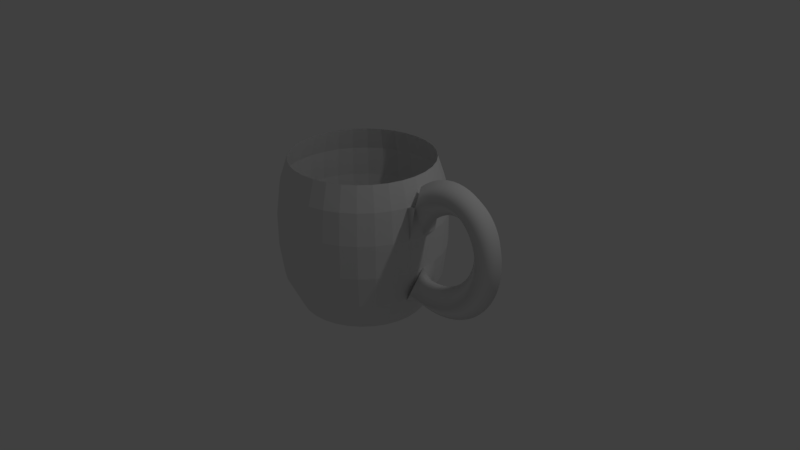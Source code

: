 # Source: TutorialCoffeCup.blend  (saved by Blender 2.78.0; exported with 4.5.12 LTS)
import bpy
from mathutils import Matrix  # noqa: F401  (used for matrix-valued properties, if any)

bpy.ops.wm.read_factory_settings(use_empty=True)
scene = bpy.context.scene
scene.name = 'Scene'

# ---- collections
col_collection_1 = bpy.data.collections.new('Collection 1'); scene.collection.children.link(col_collection_1)
col_collection_10 = bpy.data.collections.new('Collection 10'); scene.collection.children.link(col_collection_10)

# ---- world
world_world = bpy.data.worlds.new('World'); scene.world = world_world
world_world.color = (0.05088, 0.05088, 0.05088)
world_world.use_sun_shadow = False
world_world.sun_shadow_jitter_overblur = 0.0
world_world.cycles.sampling_method = 'MANUAL'

# ---- cameras
cam_camera = bpy.data.cameras.new('Camera')
cam_camera.clip_end = 100.0
cam_camera.lens = 35.0
cam_camera.sensor_width = 32.0
cam_camera.sensor_height = 18.0
cam_camera.ortho_scale = 7.314
cam_camera.dof.focus_distance = 0.0
cam_camera.dof.aperture_fstop = 128.0

# ---- lights
light_lamp = bpy.data.lights.new('Lamp', 'POINT')
light_lamp.transmission_factor = 0.0
light_lamp.cutoff_distance = 30.0
light_lamp.energy = 100.0
light_lamp.shadow_buffer_clip_start = 1.001
light_lamp.shadow_soft_size = 0.1
light_lamp.shadow_maximum_resolution = 0.006
light_lamp.use_absolute_resolution = True

# ---- meshes
me_mesh = bpy.data.meshes.new('Mesh')
me_mesh.from_pydata([(-2.263, 0.238, 0.6057), (-2.4, 0.04369, 0.7587), (-2.281, -0.1616, 0.6053), (-2.144, 0.03262, 0.4522), (-2.192, 0.2348, 0.6607), (-2.315, 0.03996, 0.8242), (-2.209, -0.1648, 0.6607), (-2.085, 0.03006, 0.4972), (-2.122, 0.2319, 0.7055), (-2.23, 0.03637, 0.8789), (-2.139, -0.1678, 0.7058), (-2.031, 0.02776, 0.5324), (-2.054, 0.2291, 0.7406), (-2.144, 0.03291, 0.9231), (-2.07, -0.1705, 0.7412), (-1.98, 0.0257, 0.5587), (-1.988, 0.2266, 0.7666), (-2.059, 0.02959, 0.9569), (-2.003, -0.1731, 0.7675), (-1.933, 0.02388, 0.5772), (-1.924, 0.2242, 0.7841), (-1.973, 0.02638, 0.9802), (-1.939, -0.1755, 0.7851), (-1.89, 0.02228, 0.589), (-1.862, 0.222, 0.7936), (-1.888, 0.02332, 0.9933), (-1.877, -0.1778, 0.7947), (-1.851, 0.02087, 0.595), (-1.803, 0.2199, 0.7956), (-1.805, 0.0204, 0.9961), (-1.817, -0.1799, 0.7968), (-1.815, 0.01964, 0.5963), (-1.747, 0.218, 0.7907), (-1.724, 0.01764, 0.989), (-1.76, -0.1818, 0.7918), (-1.783, 0.01854, 0.5935), (-1.694, 0.2162, 0.7793), (-1.646, 0.01505, 0.9724), (-1.707, -0.1836, 0.7803), (-1.754, 0.01756, 0.5871), (-1.643, 0.2146, 0.7619), (-1.573, 0.01265, 0.9471), (-1.656, -0.1852, 0.7628), (-1.726, 0.01666, 0.5776), (-1.596, 0.213, 0.739), (-1.505, 0.01044, 0.9138), (-1.609, -0.1868, 0.7398), (-1.7, 0.01583, 0.565), (-1.553, 0.2116, 0.7111), (-1.442, 0.008425, 0.8735), (-1.565, -0.1882, 0.7118), (-1.676, 0.01504, 0.5493), (-1.513, 0.2104, 0.6785), (-1.385, 0.006595, 0.8272), (-1.525, -0.1895, 0.6792), (-1.653, 0.0143, 0.5305), (-1.476, 0.2092, 0.6419), (-1.334, 0.004942, 0.7758), (-1.489, -0.1906, 0.6426), (-1.631, 0.0136, 0.5087), (-1.444, 0.2081, 0.6015), (-1.289, 0.003455, 0.7201), (-1.456, -0.1917, 0.6023), (-1.611, 0.01294, 0.4838), (-1.415, 0.2071, 0.5579), (-1.249, 0.002122, 0.6607), (-1.427, -0.1927, 0.5588), (-1.593, 0.01232, 0.456), (-1.39, 0.2062, 0.5114), (-1.216, 0.0009283, 0.5985), (-1.403, -0.1936, 0.5125), (-1.577, 0.01174, 0.4255), (-1.369, 0.2054, 0.4625), (-1.188, -0.0001378, 0.5338), (-1.382, -0.1944, 0.4639), (-1.563, 0.0112, 0.3926), (-1.352, 0.2047, 0.4116), (-1.167, -0.001088, 0.4673), (-1.365, -0.1951, 0.4133), (-1.551, 0.0107, 0.3577), (-1.34, 0.204, 0.359), (-1.15, -0.001934, 0.3993), (-1.353, -0.1957, 0.3611), (-1.542, 0.01025, 0.3209), (-1.331, 0.2035, 0.3052), (-1.139, -0.002685, 0.3302), (-1.344, -0.1963, 0.3078), (-1.536, 0.009831, 0.2828), (-1.327, 0.2029, 0.2505), (-1.134, -0.003349, 0.2606), (-1.34, -0.1968, 0.2536), (-1.533, 0.009458, 0.2435), (-1.327, 0.2025, 0.1953), (-1.133, -0.003935, 0.1906), (-1.34, -0.1973, 0.1989), (-1.533, 0.009124, 0.2036), (-1.33, 0.2021, 0.14), (-1.138, -0.004451, 0.1208), (-1.343, -0.1977, 0.1441), (-1.536, 0.008827, 0.1633), (-1.338, 0.2017, 0.08477), (-1.148, -0.004902, 0.05141), (-1.351, -0.1981, 0.08954), (-1.541, 0.008566, 0.1229), (-1.35, 0.2014, 0.03009), (-1.163, -0.005295, -0.01719), (-1.363, -0.1984, 0.03551), (-1.55, 0.008337, 0.08279), (-1.366, 0.2011, -0.02376), (-1.183, -0.005635, -0.08464), (-1.379, -0.1986, -0.01765), (-1.562, 0.008138, 0.04322), (-1.386, 0.2009, -0.07646), (-1.208, -0.005928, -0.1506), (-1.399, -0.1989, -0.06966), (-1.577, 0.007966, 0.004475), (-1.41, 0.2007, -0.1277), (-1.238, -0.006178, -0.2147), (-1.422, -0.1991, -0.1202), (-1.594, 0.00782, -0.0332), (-1.438, 0.2005, -0.1772), (-1.273, -0.00639, -0.2767), (-1.449, -0.1992, -0.169), (-1.615, 0.007696, -0.06958), (-1.469, 0.2004, -0.2247), (-1.312, -0.006567, -0.3361), (-1.48, -0.1994, -0.2158), (-1.637, 0.007592, -0.1044), (-1.504, 0.2003, -0.2699), (-1.355, -0.006714, -0.3927), (-1.514, -0.1995, -0.2603), (-1.663, 0.007506, -0.1376), (-1.542, 0.2002, -0.3126), (-1.403, -0.006835, -0.446), (-1.552, -0.1996, -0.3023), (-1.691, 0.007436, -0.1688), (-1.583, 0.2001, -0.3524), (-1.455, -0.006933, -0.4959), (-1.592, -0.1996, -0.3415), (-1.721, 0.007379, -0.198), (-1.628, 0.2, -0.3893), (-1.51, -0.00701, -0.542), (-1.636, -0.1997, -0.3776), (-1.753, 0.007334, -0.2249), (-1.675, 0.2, -0.4228), (-1.569, -0.00707, -0.584), (-1.683, -0.1998, -0.4106), (-1.788, 0.007299, -0.2494), (-1.725, 0.1999, -0.4528), (-1.632, -0.007116, -0.6216), (-1.732, -0.1998, -0.4401), (-1.825, 0.007273, -0.2714), (-1.777, 0.1999, -0.4792), (-1.697, -0.00715, -0.6545), (-1.783, -0.1998, -0.466), (-1.863, 0.007253, -0.2907), (-1.832, 0.1999, -0.5016), (-1.766, -0.007175, -0.6825), (-1.837, -0.1998, -0.4881), (-1.903, 0.007239, -0.3072), (-1.889, 0.1999, -0.52), (-1.837, -0.007192, -0.7054), (-1.893, -0.1999, -0.5061), (-1.945, 0.007229, -0.3207), (-1.947, 0.1999, -0.5341), (-1.909, -0.007202, -0.723), (-1.95, -0.1999, -0.52), (-1.988, 0.007223, -0.3311), (-2.007, 0.1999, -0.5438), (-1.984, -0.007209, -0.735), (-2.009, -0.1999, -0.5295), (-2.033, 0.007219, -0.3382), (-2.069, 0.1999, -0.5489), (-2.06, -0.007213, -0.7414), (-2.069, -0.1999, -0.5345), (-2.078, 0.007217, -0.342), (-2.131, 0.1999, -0.5493), (-2.137, -0.007215, -0.7418), (-2.131, -0.1999, -0.5349), (-2.124, 0.007216, -0.3423), (-2.194, 0.1999, -0.5448), (-2.215, -0.007215, -0.7363), (-2.192, -0.1999, -0.5305), (-2.171, 0.007215, -0.339), (-2.257, 0.1999, -0.5354), (-2.293, -0.007215, -0.7247), (-2.255, -0.1999, -0.5212), (-2.219, 0.007215, -0.3319), (-2.321, 0.1999, -0.5209), (-2.371, -0.007215, -0.7068), (-2.317, -0.1999, -0.5069), (-2.266, 0.007215, -0.321), (-3.39, 0.03386, -1.046), (-3.398, 1.046, -0.6457), (-3.39, 0.8339, -1.046), (-3.398, 0.9463, 0.8543), (-3.234, 0.8185, -1.046), (-3.222, 0.929, 0.8543), (-3.084, 0.773, -1.046), (-3.053, 0.8778, 0.8543), (-2.946, 0.699, -1.046), (-2.898, 0.7946, 0.8543), (-2.825, 0.5995, -1.046), (-2.761, 0.6827, 0.8543), (-2.725, 0.4783, -1.046), (-2.649, 0.5463, 0.8543), (-2.651, 0.34, -1.046), (-2.566, 0.3907, 0.8543), (-2.606, 0.1899, -1.046), (-2.515, 0.2219, 0.8543), (-2.59, 0.03386, -1.046), (-2.498, 0.04629, 0.8543), (-2.606, -0.1222, -1.046), (-2.515, -0.1293, 0.8543), (-2.651, -0.2723, -1.046), (-2.566, -0.2981, 0.8543), (-2.725, -0.4106, -1.046), (-2.649, -0.4537, 0.8543), (-2.825, -0.5318, -1.046), (-2.761, -0.5901, 0.8543), (-2.946, -0.6313, -1.046), (-2.898, -0.702, 0.8543), (-3.084, -0.7052, -1.046), (-3.053, -0.7852, 0.8543), (-3.234, -0.7508, -1.046), (-3.222, -0.8364, 0.8543), (-3.39, -0.7661, -1.046), (-3.398, -0.8537, 0.8543), (-3.546, -0.7508, -1.046), (-3.573, -0.8364, 0.8543), (-3.696, -0.7052, -1.046), (-3.742, -0.7852, 0.8543), (-3.835, -0.6313, -1.046), (-3.898, -0.702, 0.8543), (-3.956, -0.5318, -1.046), (-4.034, -0.5901, 0.8543), (-4.055, -0.4106, -1.046), (-4.146, -0.4537, 0.8543), (-4.129, -0.2723, -1.046), (-4.229, -0.2981, 0.8543), (-4.175, -0.1222, -1.046), (-4.28, -0.1293, 0.8543), (-4.19, 0.03386, -1.046), (-4.298, 0.04629, 0.8543), (-4.175, 0.1899, -1.046), (-4.28, 0.2219, 0.8543), (-4.129, 0.34, -1.046), (-4.229, 0.3907, 0.8543), (-4.055, 0.4783, -1.046), (-4.146, 0.5463, 0.8543), (-3.956, 0.5995, -1.046), (-4.034, 0.6827, 0.8543), (-3.835, 0.699, -1.046), (-3.898, 0.7946, 0.8543), (-3.696, 0.773, -1.046), (-3.742, 0.8778, 0.8543), (-3.546, 0.8185, -1.046), (-3.573, 0.929, 0.8543), (-3.398, 1.096, -0.2557), (-3.398, 1.096, 0.1643), (-3.398, 1.046, 0.5543), (-3.203, 1.027, 0.5543), (-3.193, 1.076, 0.1643), (-3.193, 1.076, -0.2557), (-3.203, 1.027, -0.6457), (-3.015, 0.9702, 0.5543), (-2.996, 1.016, 0.1643), (-2.996, 1.016, -0.2557), (-3.015, 0.9702, -0.6457), (-2.842, 0.8778, 0.5543), (-2.814, 0.9193, 0.1643), (-2.814, 0.9193, -0.2557), (-2.842, 0.8778, -0.6457), (-2.691, 0.7534, 0.5543), (-2.655, 0.7888, 0.1643), (-2.655, 0.7888, -0.2557), (-2.691, 0.7534, -0.6457), (-2.566, 0.6019, 0.5543), (-2.525, 0.6296, 0.1643), (-2.525, 0.6296, -0.2557), (-2.566, 0.6019, -0.6457), (-2.474, 0.429, 0.5543), (-2.428, 0.4481, 0.1643), (-2.428, 0.4481, -0.2557), (-2.474, 0.429, -0.6457), (-2.417, 0.2414, 0.5543), (-2.368, 0.2511, 0.1643), (-2.368, 0.2511, -0.2557), (-2.417, 0.2414, -0.6457), (-2.398, 0.04629, 0.5543), (-2.348, 0.04629, 0.1643), (-2.348, 0.04629, -0.2557), (-2.398, 0.04629, -0.6457), (-2.417, -0.1488, 0.5543), (-2.368, -0.1586, 0.1643), (-2.368, -0.1586, -0.2557), (-2.417, -0.1488, -0.6457), (-2.474, -0.3364, 0.5543), (-2.428, -0.3555, 0.1643), (-2.428, -0.3555, -0.2557), (-2.474, -0.3364, -0.6457), (-2.566, -0.5093, 0.5543), (-2.525, -0.5371, 0.1643), (-2.525, -0.5371, -0.2557), (-2.566, -0.5093, -0.6457), (-2.691, -0.6608, 0.5543), (-2.655, -0.6962, 0.1643), (-2.655, -0.6962, -0.2557), (-2.691, -0.6608, -0.6457), (-2.842, -0.7852, 0.5543), (-2.814, -0.8268, 0.1643), (-2.814, -0.8268, -0.2557), (-2.842, -0.7852, -0.6457), (-3.015, -0.8776, 0.5543), (-2.996, -0.9238, 0.1643), (-2.996, -0.9238, -0.2557), (-3.015, -0.8776, -0.6457), (-3.203, -0.9345, 0.5543), (-3.193, -0.9835, 0.1643), (-3.193, -0.9835, -0.2557), (-3.203, -0.9345, -0.6457), (-3.398, -0.9537, 0.5543), (-3.398, -1.004, 0.1643), (-3.398, -1.004, -0.2557), (-3.398, -0.9537, -0.6457), (-3.593, -0.9345, 0.5543), (-3.603, -0.9835, 0.1643), (-3.603, -0.9835, -0.2557), (-3.593, -0.9345, -0.6457), (-3.78, -0.8776, 0.5543), (-3.8, -0.9238, 0.1643), (-3.8, -0.9238, -0.2557), (-3.78, -0.8776, -0.6457), (-3.953, -0.7852, 0.5543), (-3.981, -0.8268, 0.1643), (-3.981, -0.8268, -0.2557), (-3.953, -0.7852, -0.6457), (-4.105, -0.6608, 0.5543), (-4.14, -0.6962, 0.1643), (-4.14, -0.6962, -0.2557), (-4.105, -0.6608, -0.6457), (-4.229, -0.5093, 0.5543), (-4.271, -0.5371, 0.1643), (-4.271, -0.5371, -0.2557), (-4.229, -0.5093, -0.6457), (-4.322, -0.3364, 0.5543), (-4.368, -0.3555, 0.1643), (-4.368, -0.3555, -0.2557), (-4.322, -0.3364, -0.6457), (-4.379, -0.1488, 0.5543), (-4.428, -0.1586, 0.1643), (-4.428, -0.1586, -0.2557), (-4.379, -0.1488, -0.6457), (-4.398, 0.04629, 0.5543), (-4.448, 0.04629, 0.1643), (-4.448, 0.04629, -0.2557), (-4.398, 0.04629, -0.6457), (-4.379, 0.2414, 0.5543), (-4.428, 0.2511, 0.1643), (-4.428, 0.2511, -0.2557), (-4.379, 0.2414, -0.6457), (-4.322, 0.429, 0.5543), (-4.368, 0.4481, 0.1643), (-4.368, 0.4481, -0.2557), (-4.322, 0.429, -0.6457), (-4.229, 0.6019, 0.5543), (-4.271, 0.6296, 0.1643), (-4.271, 0.6296, -0.2557), (-4.229, 0.6019, -0.6457), (-4.105, 0.7534, 0.5543), (-4.14, 0.7888, 0.1643), (-4.14, 0.7888, -0.2557), (-4.105, 0.7534, -0.6457), (-3.953, 0.8778, 0.5543), (-3.981, 0.9193, 0.1643), (-3.981, 0.9193, -0.2557), (-3.953, 0.8778, -0.6457), (-3.78, 0.9702, 0.5543), (-3.8, 1.016, 0.1643), (-3.8, 1.016, -0.2557), (-3.78, 0.9702, -0.6457), (-3.593, 1.027, 0.5543), (-3.603, 1.076, 0.1643), (-3.603, 1.076, -0.2557), (-3.593, 1.027, -0.6457)], [], [(0, 4, 7, 3), (1, 5, 4, 0), (2, 6, 5, 1), (3, 7, 6, 2), (4, 8, 11, 7), (5, 9, 8, 4), (6, 10, 9, 5), (7, 11, 10, 6), (8, 12, 15, 11), (9, 13, 12, 8), (10, 14, 13, 9), (11, 15, 14, 10), (12, 16, 19, 15), (13, 17, 16, 12), (14, 18, 17, 13), (15, 19, 18, 14), (16, 20, 23, 19), (17, 21, 20, 16), (18, 22, 21, 17), (19, 23, 22, 18), (20, 24, 27, 23), (21, 25, 24, 20), (22, 26, 25, 21), (23, 27, 26, 22), (24, 28, 31, 27), (25, 29, 28, 24), (26, 30, 29, 25), (27, 31, 30, 26), (28, 32, 35, 31), (29, 33, 32, 28), (30, 34, 33, 29), (31, 35, 34, 30), (32, 36, 39, 35), (33, 37, 36, 32), (34, 38, 37, 33), (35, 39, 38, 34), (36, 40, 43, 39), (37, 41, 40, 36), (38, 42, 41, 37), (39, 43, 42, 38), (40, 44, 47, 43), (41, 45, 44, 40), (42, 46, 45, 41), (43, 47, 46, 42), (44, 48, 51, 47), (45, 49, 48, 44), (46, 50, 49, 45), (47, 51, 50, 46), (48, 52, 55, 51), (49, 53, 52, 48), (50, 54, 53, 49), (51, 55, 54, 50), (52, 56, 59, 55), (53, 57, 56, 52), (54, 58, 57, 53), (55, 59, 58, 54), (56, 60, 63, 59), (57, 61, 60, 56), (58, 62, 61, 57), (59, 63, 62, 58), (60, 64, 67, 63), (61, 65, 64, 60), (62, 66, 65, 61), (63, 67, 66, 62), (64, 68, 71, 67), (65, 69, 68, 64), (66, 70, 69, 65), (67, 71, 70, 66), (68, 72, 75, 71), (69, 73, 72, 68), (70, 74, 73, 69), (71, 75, 74, 70), (72, 76, 79, 75), (73, 77, 76, 72), (74, 78, 77, 73), (75, 79, 78, 74), (76, 80, 83, 79), (77, 81, 80, 76), (78, 82, 81, 77), (79, 83, 82, 78), (80, 84, 87, 83), (81, 85, 84, 80), (82, 86, 85, 81), (83, 87, 86, 82), (84, 88, 91, 87), (85, 89, 88, 84), (86, 90, 89, 85), (87, 91, 90, 86), (88, 92, 95, 91), (89, 93, 92, 88), (90, 94, 93, 89), (91, 95, 94, 90), (92, 96, 99, 95), (93, 97, 96, 92), (94, 98, 97, 93), (95, 99, 98, 94), (96, 100, 103, 99), (97, 101, 100, 96), (98, 102, 101, 97), (99, 103, 102, 98), (100, 104, 107, 103), (101, 105, 104, 100), (102, 106, 105, 101), (103, 107, 106, 102), (104, 108, 111, 107), (105, 109, 108, 104), (106, 110, 109, 105), (107, 111, 110, 106), (108, 112, 115, 111), (109, 113, 112, 108), (110, 114, 113, 109), (111, 115, 114, 110), (112, 116, 119, 115), (113, 117, 116, 112), (114, 118, 117, 113), (115, 119, 118, 114), (116, 120, 123, 119), (117, 121, 120, 116), (118, 122, 121, 117), (119, 123, 122, 118), (120, 124, 127, 123), (121, 125, 124, 120), (122, 126, 125, 121), (123, 127, 126, 122), (124, 128, 131, 127), (125, 129, 128, 124), (126, 130, 129, 125), (127, 131, 130, 126), (128, 132, 135, 131), (129, 133, 132, 128), (130, 134, 133, 129), (131, 135, 134, 130), (132, 136, 139, 135), (133, 137, 136, 132), (134, 138, 137, 133), (135, 139, 138, 134), (136, 140, 143, 139), (137, 141, 140, 136), (138, 142, 141, 137), (139, 143, 142, 138), (140, 144, 147, 143), (141, 145, 144, 140), (142, 146, 145, 141), (143, 147, 146, 142), (144, 148, 151, 147), (145, 149, 148, 144), (146, 150, 149, 145), (147, 151, 150, 146), (148, 152, 155, 151), (149, 153, 152, 148), (150, 154, 153, 149), (151, 155, 154, 150), (152, 156, 159, 155), (153, 157, 156, 152), (154, 158, 157, 153), (155, 159, 158, 154), (156, 160, 163, 159), (157, 161, 160, 156), (158, 162, 161, 157), (159, 163, 162, 158), (160, 164, 167, 163), (161, 165, 164, 160), (162, 166, 165, 161), (163, 167, 166, 162), (164, 168, 171, 167), (165, 169, 168, 164), (166, 170, 169, 165), (167, 171, 170, 166), (168, 172, 175, 171), (169, 173, 172, 168), (170, 174, 173, 169), (171, 175, 174, 170), (172, 176, 179, 175), (173, 177, 176, 172), (174, 178, 177, 173), (175, 179, 178, 174), (176, 180, 183, 179), (177, 181, 180, 176), (178, 182, 181, 177), (179, 183, 182, 178), (180, 184, 187, 183), (181, 185, 184, 180), (182, 186, 185, 181), (183, 187, 186, 182), (184, 188, 191, 187), (185, 189, 188, 184), (186, 190, 189, 185), (187, 191, 190, 186), (192, 194, 196), (355, 354, 358, 359), (260, 195, 197, 261), (192, 196, 198), (356, 355, 359, 360), (261, 197, 199, 265), (192, 198, 200), (242, 356, 360, 244), (265, 199, 201, 269), (192, 200, 202), (358, 357, 361, 362), (269, 201, 203, 273), (192, 202, 204), (359, 358, 362, 363), (273, 203, 205, 277), (192, 204, 206), (360, 359, 363, 364), (277, 205, 207, 281), (192, 206, 208), (244, 360, 364, 246), (281, 207, 209, 285), (192, 208, 210), (362, 361, 365, 366), (285, 209, 211, 289), (192, 210, 212), (363, 362, 366, 367), (289, 211, 213, 293), (192, 212, 214), (364, 363, 367, 368), (293, 213, 215, 297), (192, 214, 216), (246, 364, 368, 248), (297, 215, 217, 301), (192, 216, 218), (366, 365, 369, 370), (301, 217, 219, 305), (192, 218, 220), (367, 366, 370, 371), (305, 219, 221, 309), (192, 220, 222), (368, 367, 371, 372), (309, 221, 223, 313), (192, 222, 224), (248, 368, 372, 250), (313, 223, 225, 317), (192, 224, 226), (370, 369, 373, 374), (317, 225, 227, 321), (192, 226, 228), (371, 370, 374, 375), (321, 227, 229, 325), (192, 228, 230), (372, 371, 375, 376), (325, 229, 231, 329), (192, 230, 232), (250, 372, 376, 252), (329, 231, 233, 333), (192, 232, 234), (374, 373, 377, 378), (333, 233, 235, 337), (192, 234, 236), (375, 374, 378, 379), (337, 235, 237, 341), (192, 236, 238), (376, 375, 379, 380), (341, 237, 239, 345), (192, 238, 240), (252, 376, 380, 254), (345, 239, 241, 349), (192, 240, 242), (378, 377, 381, 382), (349, 241, 243, 353), (192, 242, 244), (379, 378, 382, 383), (353, 243, 245, 357), (192, 244, 246), (380, 379, 383, 384), (357, 245, 247, 361), (192, 246, 248), (254, 380, 384, 256), (361, 247, 249, 365), (192, 248, 250), (382, 381, 260, 259), (365, 249, 251, 369), (192, 250, 252), (383, 382, 259, 258), (369, 251, 253, 373), (192, 252, 254), (384, 383, 258, 193), (373, 253, 255, 377), (192, 254, 256), (256, 384, 193, 194), (377, 255, 257, 381), (192, 256, 194), (354, 353, 357, 358), (381, 257, 195, 260), (240, 352, 356, 242), (352, 351, 355, 356), (351, 350, 354, 355), (350, 349, 353, 354), (238, 348, 352, 240), (348, 347, 351, 352), (347, 346, 350, 351), (346, 345, 349, 350), (236, 344, 348, 238), (344, 343, 347, 348), (343, 342, 346, 347), (342, 341, 345, 346), (234, 340, 344, 236), (340, 339, 343, 344), (339, 338, 342, 343), (338, 337, 341, 342), (232, 336, 340, 234), (336, 335, 339, 340), (335, 334, 338, 339), (334, 333, 337, 338), (230, 332, 336, 232), (332, 331, 335, 336), (331, 330, 334, 335), (330, 329, 333, 334), (228, 328, 332, 230), (328, 327, 331, 332), (327, 326, 330, 331), (326, 325, 329, 330), (226, 324, 328, 228), (324, 323, 327, 328), (323, 322, 326, 327), (322, 321, 325, 326), (224, 320, 324, 226), (320, 319, 323, 324), (319, 318, 322, 323), (318, 317, 321, 322), (222, 316, 320, 224), (316, 315, 319, 320), (315, 314, 318, 319), (314, 313, 317, 318), (220, 312, 316, 222), (312, 311, 315, 316), (311, 310, 314, 315), (310, 309, 313, 314), (218, 308, 312, 220), (308, 307, 311, 312), (307, 306, 310, 311), (306, 305, 309, 310), (216, 304, 308, 218), (304, 303, 307, 308), (303, 302, 306, 307), (302, 301, 305, 306), (214, 300, 304, 216), (300, 299, 303, 304), (299, 298, 302, 303), (298, 297, 301, 302), (212, 296, 300, 214), (296, 295, 299, 300), (295, 294, 298, 299), (294, 293, 297, 298), (210, 292, 296, 212), (1, 0, 286, 285, 289), (291, 290, 294, 295), (3, 290, 286, 0), (208, 288, 292, 210), (2, 1, 289, 293, 294), (287, 286, 290, 291), (2, 294, 290, 3), (206, 284, 288, 208), (284, 283, 287, 288), (283, 282, 286, 287), (282, 281, 285, 286), (204, 280, 284, 206), (280, 279, 283, 284), (279, 278, 282, 283), (278, 277, 281, 282), (202, 276, 280, 204), (276, 275, 279, 280), (275, 274, 278, 279), (274, 273, 277, 278), (200, 272, 276, 202), (272, 271, 275, 276), (271, 270, 274, 275), (270, 269, 273, 274), (198, 268, 272, 200), (268, 267, 271, 272), (267, 266, 270, 271), (266, 265, 269, 270), (196, 264, 268, 198), (264, 263, 267, 268), (263, 262, 266, 267), (262, 261, 265, 266), (194, 193, 264, 196), (193, 258, 263, 264), (258, 259, 262, 263), (259, 260, 261, 262), (190, 191, 291, 295, 296), (191, 188, 288, 287, 291), (190, 296, 292, 189), (189, 292, 288, 188)])
me_mesh.polygons.foreach_set('use_smooth', [1, 1, 1, 1, 1, 1, 1, 1, 1, 1, 1, 1, 1, 1, 1, 1, 1, 1, 1, 1, 1, 1, 1, 1, 1, 1, 1, 1, 1, 1, 1, 1, 1, 1, 1, 1, 1, 1, 1, 1, 1, 1, 1, 1, 1, 1, 1, 1, 1, 1, 1, 1, 1, 1, 1, 1, 1, 1, 1, 1, 1, 1, 1, 1, 1, 1, 1, 1, 1, 1, 1, 1, 1, 1, 1, 1, 1, 1, 1, 1, 1, 1, 1, 1, 1, 1, 1, 1, 1, 1, 1, 1, 1, 1, 1, 1, 1, 1, 1, 1, 1, 1, 1, 1, 1, 1, 1, 1, 1, 1, 1, 1, 1, 1, 1, 1, 1, 1, 1, 1, 1, 1, 1, 1, 1, 1, 1, 1, 1, 1, 1, 1, 1, 1, 1, 1, 1, 1, 1, 1, 1, 1, 1, 1, 1, 1, 1, 1, 1, 1, 1, 1, 1, 1, 1, 1, 1, 1, 1, 1, 1, 1, 1, 1, 1, 1, 1, 1, 1, 1, 1, 1, 1, 1, 1, 1, 1, 1, 1, 1, 1, 1, 1, 1, 1, 1, 1, 1, 0, 0, 0, 0, 0, 0, 0, 0, 0, 0, 0, 0, 0, 0, 0, 0, 0, 0, 0, 0, 0, 0, 0, 0, 0, 0, 0, 0, 0, 0, 0, 0, 0, 0, 0, 0, 0, 0, 0, 0, 0, 0, 0, 0, 0, 0, 0, 0, 0, 0, 0, 0, 0, 0, 0, 0, 0, 0, 0, 0, 0, 0, 0, 0, 0, 0, 0, 0, 0, 0, 0, 0, 0, 0, 0, 0, 0, 0, 0, 0, 0, 0, 0, 0, 0, 0, 0, 0, 0, 0, 0, 0, 0, 0, 0, 0, 0, 0, 0, 0, 0, 0, 0, 0, 0, 0, 0, 0, 0, 0, 0, 0, 0, 0, 0, 0, 0, 0, 0, 0, 0, 0, 0, 0, 0, 0, 0, 0, 0, 0, 0, 0, 0, 0, 0, 0, 0, 0, 0, 0, 0, 0, 0, 0, 0, 0, 0, 0, 0, 0, 0, 0, 0, 0, 0, 0, 0, 1, 0, 1, 0, 1, 0, 1, 0, 0, 0, 0, 0, 0, 0, 0, 0, 0, 0, 0, 0, 0, 0, 0, 0, 0, 0, 0, 0, 0, 0, 0, 0, 0, 0, 0, 1, 1, 1, 1])
me_mesh.use_remesh_preserve_volume = False
me_mesh.use_remesh_preserve_attributes = False
me_mesh.use_mirror_vertex_groups = False
me_mesh.update()

# ---- objects
ob_lamp = bpy.data.objects.new('Lamp', light_lamp)
ob_camera = bpy.data.objects.new('Camera', cam_camera)
ob_nurbspath = bpy.data.objects.new('NurbsPath', me_mesh)

# ---- transforms, parenting, visibility, modifiers, constraints
ob_lamp.location = (4.076, 1.005, 5.904)
ob_lamp.rotation_euler = (0.6503, 0.05522, 1.866)
ob_lamp.lock_rotations_4d = False
ob_lamp.empty_display_type = 'ARROWS'
ob_lamp.color = (0.0, 0.0, 0.0, 0.0)
ob_lamp.lineart.crease_threshold = 0.0
ob_camera.location = (7.481, -6.508, 5.344)
ob_camera.rotation_euler = (1.109, 0.0, 0.8149)
ob_camera.lock_rotations_4d = False
ob_camera.empty_display_type = 'ARROWS'
ob_camera.color = (0.0, 0.0, 0.0, 0.0)
ob_camera.display_type = 'WIRE'
ob_camera.lineart.crease_threshold = 0.0
ob_nurbspath.location = (3.508, -0.2217, 0.594)
ob_nurbspath.lineart.crease_threshold = 0.0

# ---- collection membership
col_collection_1.objects.link(ob_lamp)
col_collection_1.objects.link(ob_camera)
col_collection_10.objects.link(ob_nurbspath)

# ---- scene / render settings (as saved in the file)
scene.camera = ob_camera
scene.frame_start = 1; scene.frame_end = 250; scene.frame_set(1)
scene.render.engine = 'BLENDER_EEVEE_NEXT'
scene.render.resolution_percentage = 50
scene.render.dither_intensity = 0.0
scene.cycles.use_denoising = False
scene.cycles.samples = 128
scene.cycles.sampling_pattern = 'TABULATED_SOBOL'
scene.cycles.light_sampling_threshold = 0.0
scene.cycles.use_adaptive_sampling = False
scene.cycles.use_light_tree = False
scene.cycles.blur_glossy = 0.0
scene.cycles.sample_clamp_indirect = 0.0
scene.view_settings.view_transform = 'Standard'
bpy.context.view_layer.update()
